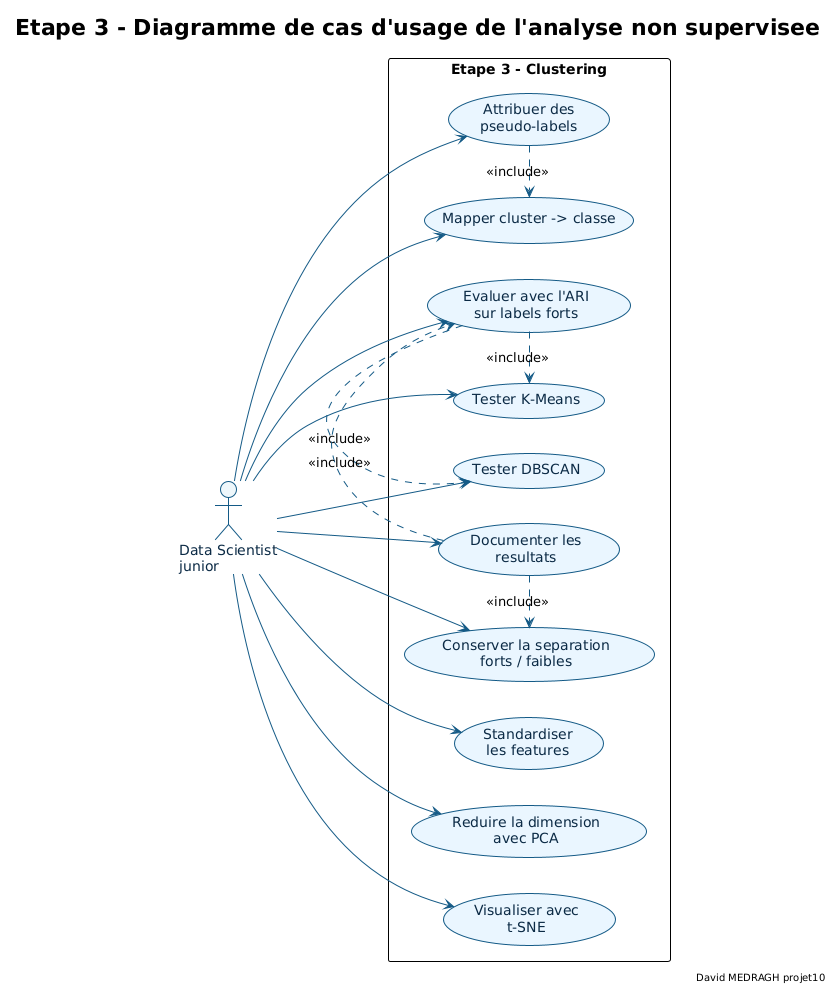

The diagram above was rendered by PlantUML. Its source (embedded in the PNG):
@startuml etape3_diagramme_cas_usage_analyse_non_supervisee
!theme plain

skinparam backgroundColor #FFFFFF
skinparam defaultFontName "DejaVu Sans"
skinparam shadowing false
skinparam ArrowColor #145A86
skinparam actor {
  BorderColor #145A86
  BackgroundColor #EEF7FB
  FontColor #0B2A45
}
skinparam usecase {
  BorderColor #145A86
  BackgroundColor #EAF6FF
  FontColor #0B2A45
}

title Etape 3 - Diagramme de cas d'usage de l'analyse non supervisee
right footer David MEDRAGH projet10

left to right direction
actor "Data Scientist\njunior" as DS

rectangle "Etape 3 - Clustering" {
  usecase "Standardiser\nles features" as UC1
  usecase "Reduire la dimension\navec PCA" as UC2
  usecase "Visualiser avec\nt-SNE" as UC3
  usecase "Tester K-Means" as UC4
  usecase "Tester DBSCAN" as UC5
  usecase "Evaluer avec l'ARI\nsur labels forts" as UC6
  usecase "Mapper cluster -> classe" as UC7
  usecase "Attribuer des\npseudo-labels" as UC8
  usecase "Conserver la separation\nforts / faibles" as UC9
  usecase "Documenter les\nresultats" as UC10
}

DS --> UC1
DS --> UC2
DS --> UC3
DS --> UC4
DS --> UC5
DS --> UC6
DS --> UC7
DS --> UC8
DS --> UC9
DS --> UC10

UC8 .> UC7 : <<include>>
UC6 .> UC4 : <<include>>
UC6 .> UC5 : <<include>>
UC10 .> UC6 : <<include>>
UC10 .> UC9 : <<include>>

@enduml